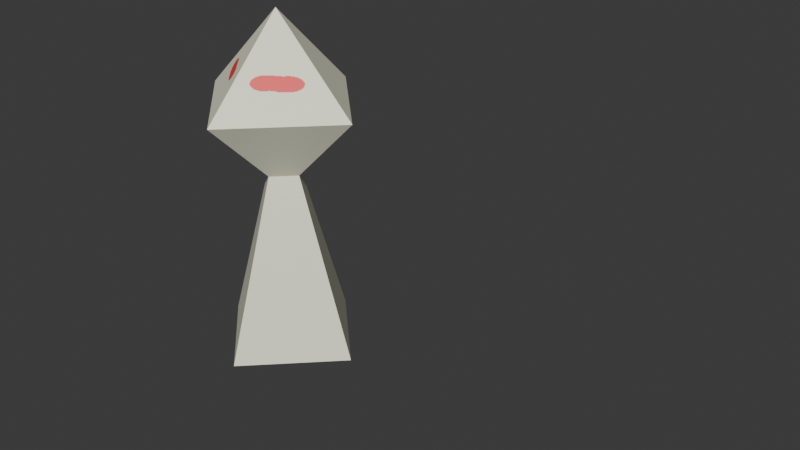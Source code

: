 # Source: Player.blend  (saved by Blender 4.2.67; exported with 4.5.12 LTS)
import bpy
from mathutils import Matrix  # noqa: F401  (used for matrix-valued properties, if any)

bpy.ops.wm.read_factory_settings(use_empty=True)
scene = bpy.context.scene
scene.name = 'Scene'

# ---- collections
col_collection = bpy.data.collections.new('Collection'); scene.collection.children.link(col_collection)

# ---- images (referenced by path relative to the original .blend; pixels are not part of the script)
import os
ASSET_DIR = os.environ.get("B2B_ASSET_DIR", "")  # directory of the original .blend (textures are referenced by path, not embedded)
HERE = os.path.dirname(os.path.abspath(__file__))  # packed textures are extracted next to this script under _unpacked/

def load_image(name, relpath, width, height, colorspace="sRGB"):
    """Load a texture the original file referenced (path relative to the .blend, or extracted next to this script)."""
    p = next((c for c in (os.path.join(HERE, relpath), os.path.join(ASSET_DIR, relpath)) if relpath and os.path.exists(c)), "")
    if p:
        img = bpy.data.images.load(p, check_existing=True)
        img.name = name
    else:  # same state as the original file: an image datablock whose file is absent (Cycles renders it pink)
        img = bpy.data.images.new(name, width, height)
        img.source = "FILE"
        img.filepath = "//" + (relpath or name)
    img.colorspace_settings.name = colorspace
    return img
img_playertex = load_image('PlayerTex', '_unpacked/PlayerTex.015e1b35.png', 1024, 1024, 'sRGB')

# ---- materials (node trees are filled in below, after node groups)
mat_material = bpy.data.materials.new('Material')

# ---- material node trees
mat_material.use_nodes = True; mat_material.node_tree.nodes.clear()
_N = mat_material.node_tree.nodes; _L = mat_material.node_tree.links
n0 = _N.new('ShaderNodeBsdfPrincipled'); n0.name = 'プリンシプルBSDF'; n0.location = (10, 300)
n1 = _N.new('ShaderNodeOutputMaterial'); n1.name = 'マテリアル出力'; n1.location = (300, 300)
n2 = _N.new('ShaderNodeTexImage'); n2.name = '画像テクスチャ'; n2.location = (-280, 280)
n2.image = img_playertex
_L.new(n0.outputs[0], n1.inputs[0])
_L.new(n2.outputs[0], n0.inputs[0])
n1.is_active_output = True

# ---- world
world_world = bpy.data.worlds.new('World'); scene.world = world_world
world_world.use_nodes = True; world_world.node_tree.nodes.clear()
_N = world_world.node_tree.nodes; _L = world_world.node_tree.links
n0 = _N.new('ShaderNodeOutputWorld'); n0.name = 'World Output'; n0.location = (300, 300)
n1 = _N.new('ShaderNodeBackground'); n1.name = 'Background'; n1.location = (10, 300)
n1.inputs[0].default_value = (0.05088, 0.05088, 0.05088, 1.0)
_L.new(n1.outputs[0], n0.inputs[0])
n0.is_active_output = True
world_world.color = (0.05088, 0.05088, 0.05088)
world_world.sun_shadow_jitter_overblur = 0.0

# ---- meshes
me_x = bpy.data.meshes.new('円錐')
me_x.from_pydata([(0.0, 0.5, 0.0), (-0.5523, 0.0, 1.553), (0.5, 0.0, 0.0), (0.0, -0.5, 0.0), (0.0, 0.0, 2.105), (-0.5, 0.0, 0.0), (0.0, -0.5523, 1.553), (0.5523, 0.0, 1.553), (0.0, 0.5523, 1.553), (-0.1658, 0.0, 1.166), (0.0, 0.1658, 1.166), (-0.1439, -2.229e-09, 1.068), (0.0, -0.1658, 1.166), (-2.972e-09, 0.1439, 1.068), (0.1658, 0.0, 1.166), (0.1439, 0.0, 1.068), (0.0, -0.1439, 1.068), (0.1249, 0.0, 1.125), (0.0, -0.1249, 1.125), (-0.1249, -1.737e-10, 1.125), (0.0, 0.1249, 1.125)], [], [(18, 16, 15, 17), (19, 11, 16, 18), (0, 2, 3, 5), (15, 13, 20, 17), (13, 11, 19, 20), (5, 11, 13, 0), (0, 13, 15, 2), (3, 16, 11, 5), (2, 15, 16, 3), (6, 4, 1), (10, 14, 17, 20), (4, 8, 1), (4, 6, 7), (14, 10, 8, 7), (4, 7, 8), (17, 14, 12, 18), (18, 12, 9, 19), (9, 10, 20, 19), (14, 7, 6, 12), (6, 1, 9, 12), (1, 8, 10, 9)])
_uv = me_x.uv_layers.new(name='UVマップ')
_uv.uv.foreach_set('vector', [0.3526, 0.9, 0.3369, 0.9033, 0.3379, 0.8491, 0.3534, 0.853, 0.3499, 0.1491, 0.3343, 0.1527, 0.3343, 0.09848, 0.3499, 0.1021, 0.9711, 0.7637, 0.9711, 0.952, 0.7828, 0.952, 0.7828, 0.7637, 0.3359, 0.6563, 0.3361, 0.6021, 0.3517, 0.6057, 0.3516, 0.6528, 0.3347, 0.4047, 0.3339, 0.3505, 0.3495, 0.3538, 0.3503, 0.4008, 0.0406, 0.2879, 0.3339, 0.3505, 0.3347, 0.4047, 0.04351, 0.4762, 0.04411, 0.5339, 0.3361, 0.6021, 0.3359, 0.6563, 0.04342, 0.7223, 0.042, 0.03142, 0.3343, 0.09848, 0.3343, 0.1527, 0.042, 0.2197, 0.04687, 0.7768, 0.3379, 0.8491, 0.3369, 0.9033, 0.04347, 0.9651, 0.4893, 0.02157, 0.6695, 0.1256, 0.4893, 0.2296, 0.3651, 0.5981, 0.3648, 0.6605, 0.3516, 0.6528, 0.3517, 0.6057, 0.6694, 0.3724, 0.4909, 0.4792, 0.4877, 0.2712, 0.6725, 0.8822, 0.4905, 0.983, 0.4943, 0.775, 0.3648, 0.6605, 0.3651, 0.5981, 0.4914, 0.5257, 0.4907, 0.7338, 0.6712, 0.6304, 0.4907, 0.7338, 0.4914, 0.5257, 0.3534, 0.853, 0.3669, 0.8455, 0.3658, 0.9079, 0.3526, 0.9, 0.3499, 0.1021, 0.3632, 0.09437, 0.3632, 0.1568, 0.3499, 0.1491, 0.3627, 0.3459, 0.3637, 0.4083, 0.3503, 0.4008, 0.3495, 0.3538, 0.3669, 0.8455, 0.4943, 0.775, 0.4905, 0.983, 0.3658, 0.9079, 0.4893, 0.02157, 0.4893, 0.2296, 0.3632, 0.1568, 0.3632, 0.09437, 0.4877, 0.2712, 0.4909, 0.4792, 0.3637, 0.4083, 0.3627, 0.3459])
me_x.materials.append(mat_material)
me_x.update()
me_x_1 = bpy.data.meshes.new('立方体')
me_x_1.from_pydata([(-0.008408, 0.006049, -0.2008), (0.0, 0.1506, 1.525), (0.008408, 0.006049, -0.2008), (-0.008408, -0.135, 0.2367), (-0.008408, 0.111, 1.264), (-0.008408, 0.02345, 1.036), (-0.008408, -0.01832, 0.7409), (-0.008408, -0.01865, 0.4796), (-0.008408, -0.009199, 0.2367), (0.008408, 0.111, 1.264), (0.008408, 0.02345, 1.036), (0.008408, -0.01832, 0.7409), (0.008408, -0.01865, 0.4796), (0.008408, -0.009199, 0.2367), (0.0, -0.01313, 1.264), (0.0, -0.1264, 1.002), (0.0, -0.1958, 0.7409), (0.0, -0.1703, 0.4796), (0.008408, -0.135, 0.2367)], [], [(14, 1, 4), (4, 1, 9), (9, 1, 14), (8, 13, 2, 0), (2, 18, 3, 0), (18, 17, 3), (2, 13, 18), (13, 12, 17, 18), (12, 11, 16, 17), (11, 10, 15, 16), (10, 9, 14, 15), (8, 0, 3), (8, 7, 12, 13), (7, 6, 11, 12), (6, 5, 10, 11), (5, 4, 9, 10), (3, 17, 7, 8), (17, 16, 6, 7), (16, 15, 5, 6), (15, 14, 4, 5)])
_uv = me_x_1.uv_layers.new(name='UVマップ')
_uv.uv.foreach_set('vector', [0.8014, 0.5233, 0.8014, 0.6124, 0.7702, 0.5402, 0.9036, 0.6426, 0.9016, 0.717, 0.8989, 0.6426, 0.8325, 0.5402, 0.8014, 0.6124, 0.8014, 0.5233, 0.9022, 0.3484, 0.8974, 0.3484, 0.8968, 0.2253, 0.9016, 0.2253, 0.8968, 0.2253, 0.8962, 0.09603, 0.9009, 0.09601, 0.9016, 0.2253, 0.8962, 0.09603, 0.8982, 0.02701, 0.9009, 0.09601, 0.871, 0.2228, 0.8611, 0.1001, 0.8962, 0.09603, 0.8611, 0.1001, 0.8558, 0.03199, 0.8982, 0.02701, 0.8962, 0.09603, 0.8461, 0.3059, 0.8499, 0.3828, 0.8014, 0.3784, 0.8014, 0.3081, 0.8499, 0.3828, 0.8382, 0.4691, 0.8014, 0.4459, 0.8014, 0.3784, 0.8382, 0.4691, 0.8325, 0.5402, 0.8014, 0.5233, 0.8014, 0.4459, 0.9361, 0.09975, 0.9273, 0.2225, 0.9009, 0.09601, 0.9022, 0.3484, 0.9025, 0.4167, 0.8978, 0.4167, 0.8974, 0.3484, 0.9025, 0.4167, 0.9029, 0.4902, 0.8981, 0.4902, 0.8978, 0.4167, 0.9029, 0.4902, 0.9033, 0.5739, 0.8986, 0.574, 0.8981, 0.4902, 0.9033, 0.5739, 0.9036, 0.6426, 0.8989, 0.6426, 0.8986, 0.574, 0.9009, 0.09601, 0.8982, 0.02701, 0.9407, 0.03157, 0.9361, 0.09975, 0.8014, 0.3081, 0.8014, 0.3784, 0.7529, 0.3828, 0.7567, 0.3059, 0.8014, 0.3784, 0.8014, 0.4459, 0.7646, 0.4691, 0.7529, 0.3828, 0.8014, 0.4459, 0.8014, 0.5233, 0.7702, 0.5402, 0.7646, 0.4691])
me_x_1.materials.append(mat_material)
me_x_1.update()
arm_armature = bpy.data.armatures.new('Armature')  # bones are not reproduced
arm_weponarmature = bpy.data.armatures.new('WeponArmature')  # bones are not reproduced

# ---- objects
ob_armature = bpy.data.objects.new('Armature', arm_armature)
ob_player = bpy.data.objects.new('Player', me_x)
ob_wepon = bpy.data.objects.new('Wepon', me_x_1)
ob_weponarmature = bpy.data.objects.new('WeponArmature', arm_weponarmature)

# ---- transforms, parenting, visibility, modifiers, constraints
ob_armature.location = (0.0, 0.0, 0.0)
ob_armature.rotation_mode = 'QUATERNION'
ob_armature.rotation_quaternion = (1.0, 0.0, 0.0, 0.0)
ob_armature.show_in_front = True
ob_player.parent = ob_armature
ob_player.location = (0.0, 0.0, 0.0)
_vg = ob_player.vertex_groups.new(name='グループ')
_vg = ob_player.vertex_groups.new(name='Body')
for _i, _w in zip([0, 2, 3, 5, 11, 12, 13, 14, 15, 16, 17, 18, 19, 20], [0.9994, 0.997, 0.9969, 0.9998, 0.9909, 0.1029, 0.9719, 0.05337, 0.956, 0.9493, 0.9952, 0.9962, 0.9999, 0.9324]): _vg.add([_i], _w, 'REPLACE')
_vg = ob_player.vertex_groups.new(name='Head')
for _i, _w in zip([1, 4, 6, 7, 8, 9, 10, 12, 13, 14, 15, 16, 17, 18, 19, 20], [0.9959, 0.9998, 0.9815, 0.9895, 0.9969, 0.9841, 0.9878, 0.9996, 0.008451, 0.9944, 0.05476, 0.05213, 0.9996, 1.0, 0.991, 1.0]): _vg.add([_i], _w, 'REPLACE')
_m = ob_player.modifiers.new('アーマチュア', 'ARMATURE')
_m.object = ob_armature
ob_wepon.parent = ob_weponarmature
ob_wepon.location = (0.0, 0.0, 0.0)
_vg = ob_wepon.vertex_groups.new(name='WeponBone')
_vg.add([0, 1, 2, 3, 4, 5, 6, 7, 8, 9, 10, 11, 12, 13, 14, 15, 16, 17, 18], 1.0, 'REPLACE')
_m = ob_wepon.modifiers.new('アーマチュア', 'ARMATURE')
_m.object = ob_weponarmature
ob_weponarmature.location = (0.0, 0.0, 0.0)
ob_weponarmature.rotation_mode = 'QUATERNION'
ob_weponarmature.rotation_quaternion = (1.0, 0.0, 0.0, 0.0)

# ---- collection membership
col_collection.objects.link(ob_armature)
col_collection.objects.link(ob_player)
col_collection.objects.link(ob_wepon)
col_collection.objects.link(ob_weponarmature)

# ---- scene / render settings (as saved in the file)
scene.frame_start = 0; scene.frame_end = 65; scene.frame_set(15)
scene.render.engine = 'BLENDER_EEVEE_NEXT'
scene.render.fps = 60
bpy.context.view_layer.update()

# ---- added for rendering (the .blend has no active camera and no usable light): camera, sun
cam_auto = bpy.data.cameras.new('AutoCamera')
cam_auto.lens = 50.0
cam_auto.sensor_width = 36.0
cam_auto.clip_end = 1000.0
ob_auto_camera = bpy.data.objects.new('AutoCamera', cam_auto)
scene.collection.objects.link(ob_auto_camera)
ob_auto_camera.location = (4.34505, -4.14749, 3.81746)
ob_auto_camera.rotation_euler = (1.09748, -7.21219e-08, 0.694738)
scene.camera = ob_auto_camera
light_auto_sun = bpy.data.lights.new('AutoSun', 'SUN')
light_auto_sun.energy = 3.0
light_auto_sun.angle = 0.0523599
ob_auto_sun = bpy.data.objects.new('AutoSun', light_auto_sun)
scene.collection.objects.link(ob_auto_sun)
ob_auto_sun.rotation_euler = (0.872665, 0.174533, 0.523599)
bpy.context.view_layer.update()
